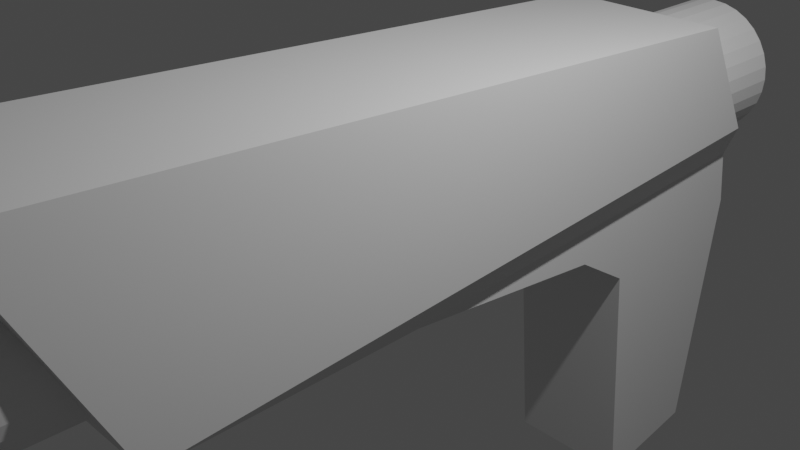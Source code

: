 # Source: Thunderbolt.blend  (saved by Blender 2.80.74; exported with 4.5.12 LTS)
import bpy
from mathutils import Matrix  # noqa: F401  (used for matrix-valued properties, if any)

bpy.ops.wm.read_factory_settings(use_empty=True)
scene = bpy.context.scene
scene.name = 'Scene'

# ---- collections
col_collection = bpy.data.collections.new('Collection'); scene.collection.children.link(col_collection)

# ---- world
world_world = bpy.data.worlds.new('World'); scene.world = world_world
world_world.use_nodes = True; world_world.node_tree.nodes.clear()
_N = world_world.node_tree.nodes; _L = world_world.node_tree.links
n0 = _N.new('ShaderNodeOutputWorld'); n0.name = 'World Output'; n0.location = (300, 300)
n1 = _N.new('ShaderNodeBackground'); n1.name = 'Background'; n1.location = (10, 300)
n1.inputs[0].default_value = (0.05088, 0.05088, 0.05088, 1.0)
_L.new(n1.outputs[0], n0.inputs[0])
n0.is_active_output = True
world_world.color = (0.05088, 0.05088, 0.05088)
world_world.use_sun_shadow = False
world_world.sun_shadow_jitter_overblur = 0.0

# ---- cameras
cam_camera = bpy.data.cameras.new('Camera')
cam_camera.clip_end = 100.0
cam_camera.ortho_scale = 7.314

# ---- lights
light_light = bpy.data.lights.new('Light', 'POINT')
light_light.transmission_factor = 0.0
light_light.energy = 1000.0
light_light.shadow_soft_size = 0.1
light_light.shadow_maximum_resolution = 0.006
light_light.use_absolute_resolution = True

# ---- meshes
me_cylinder_001 = bpy.data.meshes.new('Cylinder.001')
me_cylinder_001.from_pydata([(0.0001842, 5.482, 1.241), (0.0001842, -5.383, 1.241), (0.1658, 5.482, 1.224), (0.1658, -5.383, 1.224), (0.325, 5.482, 1.176), (0.325, -5.383, 1.176), (0.4717, 5.482, 1.098), (0.4717, -5.383, 1.098), (0.6003, 5.482, 0.992), (0.6003, -5.383, 0.992), (0.7059, 5.482, 0.8634), (0.7059, -5.383, 0.8634), (0.7843, 5.482, 0.7167), (0.7843, -5.383, 0.7167), (0.8326, 5.482, 0.5575), (0.8326, -5.383, 0.5575), (0.8489, 5.482, 0.3919), (0.8489, -5.383, 0.3919), (0.8326, 5.482, 0.2263), (0.8326, -5.383, 0.2263), (0.7843, 5.482, 0.06713), (0.7843, -5.383, 0.06714), (0.7059, 5.482, -0.0796), (0.7059, -5.383, -0.07959), (0.6003, 5.482, -0.2082), (0.6003, -5.383, -0.2082), (0.4717, 5.482, -0.3138), (0.4717, -5.383, -0.3138), (0.325, 5.482, -0.3922), (0.325, -5.383, -0.3922), (0.1658, 5.482, -0.4405), (0.1658, -5.383, -0.4405), (0.0001839, 5.482, -0.4568), (0.0001839, -5.383, -0.4568), (-0.1654, 5.482, -0.4405), (-0.1654, -5.383, -0.4405), (-0.3246, 5.482, -0.3922), (-0.3246, -5.383, -0.3922), (-0.4713, 5.482, -0.3138), (-0.4713, -5.383, -0.3138), (-0.5999, 5.482, -0.2082), (-0.5999, -5.383, -0.2082), (-0.7055, 5.482, -0.07959), (-0.7055, -5.383, -0.07959), (-0.7839, 5.482, 0.06714), (-0.7839, -5.383, 0.06714), (-0.8322, 5.482, 0.2263), (-0.8322, -5.383, 0.2263), (-0.8485, 5.482, 0.3919), (-0.8485, -5.383, 0.3919), (-0.8322, 5.482, 0.5575), (-0.8322, -5.383, 0.5575), (-0.7839, 5.482, 0.7167), (-0.7839, -5.383, 0.7167), (-0.7055, 5.482, 0.8634), (-0.7055, -5.383, 0.8634), (-0.5999, 5.482, 0.992), (-0.5999, -5.383, 0.992), (-0.4713, 5.482, 1.098), (-0.4713, -5.383, 1.098), (-0.3246, 5.482, 1.176), (-0.3246, -5.383, 1.176), (-0.1654, 5.482, 1.224), (-0.1654, -5.383, 1.224), (-1.024, -3.661, -0.5966), (-1.024, -4.904, 1.926), (1.025, -3.661, -0.5966), (1.025, -4.904, 1.926), (-1.024, 4.675, 0.01242), (-1.024, 3.903, 1.416), (1.025, 4.675, 0.01242), (1.025, 3.903, 1.416), (-0.7577, 4.88, -0.4656), (-0.7577, -0.4536, -0.7708), (0.758, -0.4536, -0.7708), (0.758, 4.88, -0.4656), (-0.7577, 4.98, -1.133), (0.758, 4.98, -1.133), (-0.7577, 2.167, -1.035), (0.758, 2.167, -1.035), (-0.7577, 3.152, -4.525), (-0.7577, 4.56, -4.264), (0.758, 4.56, -4.264), (0.758, 3.152, -4.525), (-0.7577, 2.884, -1.492), (0.758, 2.884, -1.492)], [], [(0, 1, 3, 2), (2, 3, 5, 4), (4, 5, 7, 6), (6, 7, 9, 8), (8, 9, 11, 10), (10, 11, 13, 12), (12, 13, 15, 14), (14, 15, 17, 16), (16, 17, 19, 18), (18, 19, 21, 20), (20, 21, 23, 22), (22, 23, 25, 24), (24, 25, 27, 26), (26, 27, 29, 28), (28, 29, 31, 30), (30, 31, 33, 32), (32, 33, 35, 34), (34, 35, 37, 36), (36, 37, 39, 38), (38, 39, 41, 40), (40, 41, 43, 42), (42, 43, 45, 44), (44, 45, 47, 46), (46, 47, 49, 48), (48, 49, 51, 50), (50, 51, 53, 52), (52, 53, 55, 54), (54, 55, 57, 56), (56, 57, 59, 58), (58, 59, 61, 60), (3, 1, 63, 61, 59, 57, 55, 53, 51, 49, 47, 45, 43, 41, 39, 37, 35, 33, 31, 29, 27, 25, 23, 21, 19, 17, 15, 13, 11, 9, 7, 5), (60, 61, 63, 62), (62, 63, 1, 0), (0, 2, 4, 6, 8, 10, 12, 14, 16, 18, 20, 22, 24, 26, 28, 30, 32, 34, 36, 38, 40, 42, 44, 46, 48, 50, 52, 54, 56, 58, 60, 62), (70, 71, 67, 66), (66, 67, 65, 64), (66, 64, 73, 74), (71, 69, 65, 67), (69, 71, 70, 68), (64, 65, 69, 68), (72, 75, 77, 76), (64, 68, 72, 73), (68, 70, 75, 72), (70, 66, 74, 75), (78, 76, 81, 80, 84), (75, 74, 79, 77), (72, 76, 78, 73), (73, 78, 79, 74), (80, 81, 82, 83), (85, 84, 80, 83), (76, 77, 82, 81), (77, 79, 85, 83, 82), (79, 78, 84, 85)])
_uv = me_cylinder_001.uv_layers.new(name='UVMap')
_uv.uv.foreach_set('vector', [0.7768, 0.5511, 0.7768, 0.02626, 0.7848, 0.02629, 0.7848, 0.5511, 0.7848, 0.5511, 0.7848, 0.02629, 0.7925, 0.02638, 0.7925, 0.5512, 0.7925, 0.5512, 0.7925, 0.02638, 0.7996, 0.02652, 0.7996, 0.5513, 0.7996, 0.5513, 0.7996, 0.02652, 0.8058, 0.02671, 0.8058, 0.5515, 0.9392, 0.5515, 0.9392, 0.0263, 0.9451, 0.02629, 0.9451, 0.5514, 0.9451, 0.5514, 0.9451, 0.02629, 0.952, 0.02627, 0.952, 0.5514, 0.952, 0.5514, 0.952, 0.02627, 0.9596, 0.02626, 0.9596, 0.5514, 0.9596, 0.5514, 0.9596, 0.02626, 0.9676, 0.02626, 0.9676, 0.5514, 0.9676, 0.5514, 0.9676, 0.02626, 0.9756, 0.02626, 0.9756, 0.5514, 0.9756, 0.5514, 0.9756, 0.02626, 0.9834, 0.02627, 0.9834, 0.5514, 0.9834, 0.5514, 0.9834, 0.02627, 0.9906, 0.02628, 0.9906, 0.5514, 0.9906, 0.5514, 0.9906, 0.02628, 0.9971, 0.02629, 0.9971, 0.5515, 0.8696, 0.02678, 0.8696, 0.5514, 0.8634, 0.5512, 0.8634, 0.02656, 0.8634, 0.02656, 0.8634, 0.5512, 0.8563, 0.5511, 0.8563, 0.0264, 0.8563, 0.0264, 0.8563, 0.5511, 0.8486, 0.551, 0.8486, 0.02629, 0.8486, 0.02629, 0.8486, 0.551, 0.8406, 0.5509, 0.8406, 0.02626, 0.8406, 0.02626, 0.8406, 0.5509, 0.8326, 0.551, 0.8326, 0.02629, 0.8326, 0.02629, 0.8326, 0.551, 0.8249, 0.5511, 0.8249, 0.0264, 0.8249, 0.0264, 0.8249, 0.5511, 0.8178, 0.5512, 0.8178, 0.02656, 0.8178, 0.02656, 0.8178, 0.5512, 0.8116, 0.5514, 0.8116, 0.02678, 0.9334, 0.02627, 0.9334, 0.5514, 0.9269, 0.5514, 0.9269, 0.02628, 0.9269, 0.02628, 0.9269, 0.5514, 0.9196, 0.5515, 0.9196, 0.0263, 0.9196, 0.0263, 0.9196, 0.5515, 0.9118, 0.5515, 0.9118, 0.0263, 0.9118, 0.0263, 0.9118, 0.5515, 0.9038, 0.5515, 0.9038, 0.0263, 0.9038, 0.0263, 0.9038, 0.5515, 0.8959, 0.5515, 0.8959, 0.0263, 0.8959, 0.0263, 0.8959, 0.5515, 0.8883, 0.5514, 0.8883, 0.02629, 0.8883, 0.02629, 0.8883, 0.5514, 0.8814, 0.5514, 0.8814, 0.02628, 0.8814, 0.02628, 0.8814, 0.5514, 0.8754, 0.5514, 0.8754, 0.02626, 0.7478, 0.5515, 0.7478, 0.02671, 0.754, 0.02652, 0.754, 0.5513, 0.754, 0.5513, 0.754, 0.02652, 0.7611, 0.02638, 0.7611, 0.5512, 0.8755, 0.6317, 0.874, 0.6238, 0.874, 0.6158, 0.8755, 0.6079, 0.8785, 0.6005, 0.8828, 0.5938, 0.8883, 0.5882, 0.8948, 0.5838, 0.902, 0.5807, 0.9097, 0.5792, 0.9175, 0.5792, 0.9252, 0.5809, 0.9324, 0.584, 0.9389, 0.5885, 0.9444, 0.5942, 0.9488, 0.6009, 0.9517, 0.6083, 0.9533, 0.6162, 0.9533, 0.6243, 0.9517, 0.6322, 0.9488, 0.6396, 0.9444, 0.6462, 0.9389, 0.6519, 0.9324, 0.6563, 0.9252, 0.6593, 0.9175, 0.6609, 0.9097, 0.6608, 0.902, 0.6592, 0.8948, 0.6561, 0.8883, 0.6516, 0.8828, 0.6459, 0.8785, 0.6392, 0.7611, 0.5512, 0.7611, 0.02638, 0.7688, 0.02629, 0.7688, 0.5511, 0.7688, 0.5511, 0.7688, 0.02629, 0.7768, 0.02626, 0.7768, 0.5511, 0.7849, 0.6161, 0.7865, 0.6082, 0.7895, 0.6007, 0.794, 0.594, 0.7996, 0.5884, 0.8062, 0.5839, 0.8136, 0.5808, 0.8214, 0.5792, 0.8294, 0.5792, 0.8372, 0.5808, 0.8446, 0.5838, 0.8513, 0.5883, 0.8569, 0.594, 0.8613, 0.6006, 0.8644, 0.6081, 0.8659, 0.6159, 0.8659, 0.624, 0.8644, 0.6319, 0.8613, 0.6393, 0.8569, 0.646, 0.8513, 0.6517, 0.8446, 0.6562, 0.8372, 0.6593, 0.8294, 0.6608, 0.8214, 0.6609, 0.8136, 0.6593, 0.8062, 0.6562, 0.7996, 0.6518, 0.794, 0.6461, 0.7895, 0.6394, 0.7865, 0.632, 0.7849, 0.6241, 0.5268, 0.2371, 0.4964, 0.3082, 0.07524, 0.3749, 0.123, 0.2478, 0.03118, 0.9712, 0.03118, 0.8384, 0.1302, 0.8384, 0.1302, 0.9712, 0.3915, 0.9335, 0.2924, 0.9335, 0.3053, 0.7783, 0.3786, 0.7783, 0.03118, 0.4121, 0.1302, 0.4121, 0.1302, 0.8384, 0.03118, 0.8384, 0.665, 0.8735, 0.566, 0.8735, 0.566, 0.8016, 0.665, 0.8016, 0.5971, 0.07641, 0.7152, 0.009389, 0.7152, 0.4358, 0.6497, 0.477, 0.6522, 0.7774, 0.5789, 0.7774, 0.5789, 0.7448, 0.6522, 0.7448, 0.5971, 0.07641, 0.6497, 0.477, 0.6266, 0.4882, 0.597, 0.2317, 0.665, 0.8016, 0.566, 0.8016, 0.5789, 0.7774, 0.6522, 0.7774, 0.5268, 0.2371, 0.123, 0.2478, 0.2764, 0.2234, 0.5343, 0.2125, 0.5916, 0.3589, 0.5947, 0.4949, 0.4426, 0.4834, 0.4262, 0.4162, 0.5716, 0.3948, 0.5343, 0.2125, 0.2764, 0.2234, 0.4011, 0.1982, 0.536, 0.18, 0.6266, 0.4882, 0.5947, 0.4949, 0.5916, 0.3589, 0.597, 0.2317, 0.3053, 0.7783, 0.3053, 0.6512, 0.3786, 0.6512, 0.3786, 0.7783, 0.3053, 0.4701, 0.3053, 0.4027, 0.3786, 0.4027, 0.3786, 0.4701, 0.3053, 0.4701, 0.3786, 0.4701, 0.3786, 0.6156, 0.3053, 0.6156, 0.6522, 0.7448, 0.5789, 0.7448, 0.5789, 0.5971, 0.6522, 0.5971, 0.536, 0.18, 0.4011, 0.1982, 0.4334, 0.1728, 0.4318, 0.0258, 0.5008, 0.03157, 0.3786, 0.6512, 0.3053, 0.6512, 0.3053, 0.6156, 0.3786, 0.6156])
me_cylinder_001.use_remesh_preserve_volume = False
me_cylinder_001.use_remesh_preserve_attributes = False
me_cylinder_001.use_mirror_vertex_groups = False
me_cylinder_001.update()

# ---- objects
ob_light = bpy.data.objects.new('Light', light_light)
ob_camera = bpy.data.objects.new('Camera', cam_camera)
ob_cylinder_001 = bpy.data.objects.new('Cylinder.001', me_cylinder_001)

# ---- transforms, parenting, visibility, modifiers, constraints
ob_light.location = (4.076, 1.005, 5.904)
ob_light.rotation_euler = (0.6503, 0.05522, 1.866)
ob_light.lock_rotations_4d = False
ob_light.empty_display_type = 'ARROWS'
ob_light.color = (0.0, 0.0, 0.0, 0.0)
ob_light.lineart.crease_threshold = 0.0
ob_camera.location = (7.359, -6.926, 4.958)
ob_camera.rotation_euler = (1.109, 0.0, 0.8149)
ob_camera.lock_rotations_4d = False
ob_camera.empty_display_type = 'ARROWS'
ob_camera.color = (0.0, 0.0, 0.0, 0.0)
ob_camera.display_type = 'WIRE'
ob_camera.lineart.crease_threshold = 0.0
ob_cylinder_001.location = (0.0, 0.0, 0.0)
ob_cylinder_001.lineart.crease_threshold = 0.0

# ---- collection membership
col_collection.objects.link(ob_light)
col_collection.objects.link(ob_camera)
col_collection.objects.link(ob_cylinder_001)

# ---- scene / render settings (as saved in the file)
scene.camera = ob_camera
scene.frame_start = 1; scene.frame_end = 250; scene.frame_set(1)
scene.render.engine = 'BLENDER_EEVEE_NEXT'
scene.cycles.use_denoising = False
scene.cycles.samples = 128
scene.cycles.sampling_pattern = 'TABULATED_SOBOL'
scene.cycles.use_adaptive_sampling = False
scene.cycles.use_light_tree = False
scene.view_settings.view_transform = 'Filmic'
bpy.context.view_layer.update()
